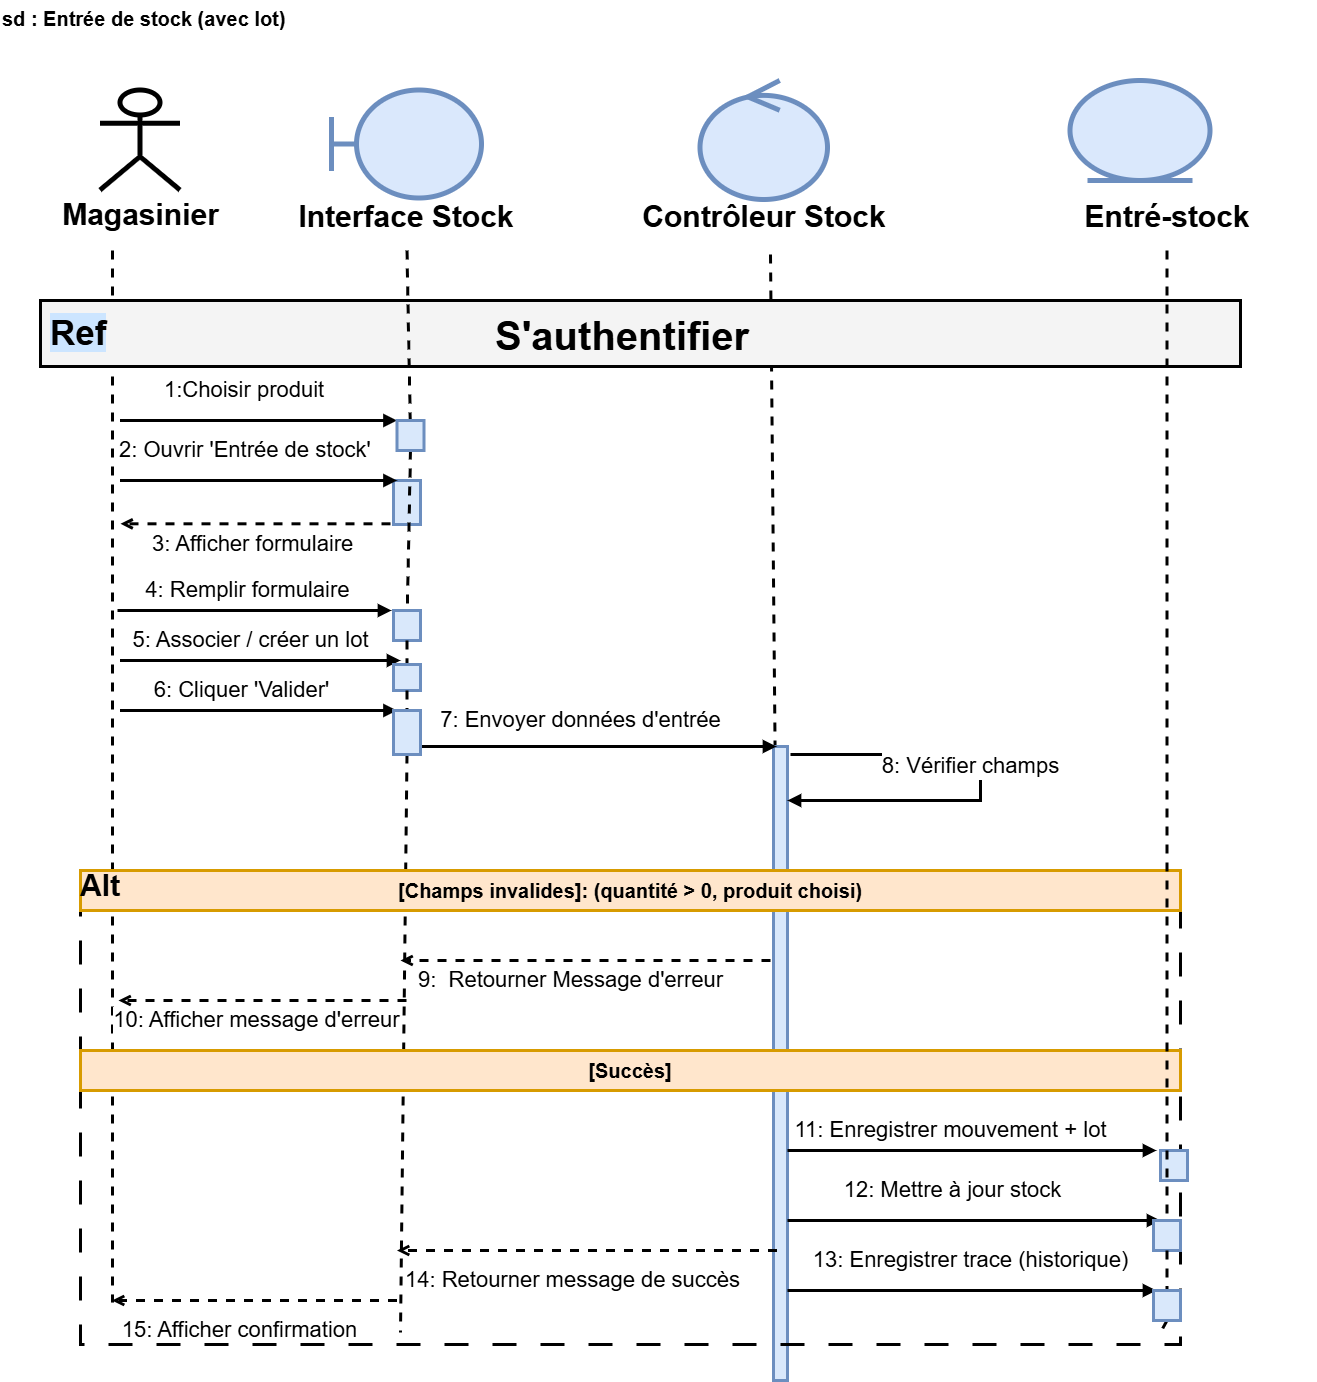

The diagram above was exported from draw.io. Its source (the exported page's mxGraphModel, read from the mxfile embedded in the PNG):
<mxGraphModel dx="2518" dy="3128" grid="1" gridSize="10" guides="1" tooltips="1" connect="1" arrows="1" fold="1" page="1" pageScale="1" pageWidth="900" pageHeight="1600" math="0" shadow="0">
  <root>
    <mxCell id="0" />
    <mxCell id="1" parent="0" />
    <mxCell id="2" parent="1" style="text;html=1;whiteSpace=wrap;strokeColor=none;fillColor=none;align=left;verticalAlign=top;fontStyle=1;fontSize=20;strokeWidth=3;" value="sd : Entrée de stock (avec lot)" vertex="1">
      <mxGeometry height="30" width="900" y="-250" as="geometry" />
    </mxCell>
    <mxCell id="3" parent="1" style="shape=umlActor;verticalLabelPosition=bottom;verticalAlign=top;html=1;outlineConnect=0;fontSize=22;fontStyle=1;strokeWidth=5;" value="&lt;font style=&quot;font-size: 30px;&quot;&gt;Magasinier&lt;/font&gt;" vertex="1">
      <mxGeometry height="100" width="80" x="100" y="-160" as="geometry" />
    </mxCell>
    <mxCell id="4" edge="1" parent="1" style="endArrow=none;dashed=1;html=1;rounded=0;strokeWidth=3;" value="">
      <mxGeometry relative="1" as="geometry">
        <mxPoint x="112" as="sourcePoint" />
        <mxPoint x="112" y="1052" as="targetPoint" />
      </mxGeometry>
    </mxCell>
    <mxCell id="8" parent="1" style="text;html=1;whiteSpace=wrap;strokeColor=none;fillColor=none;align=center;verticalAlign=top;fontStyle=1;fontSize=24;strokeWidth=3;" value="&lt;font style=&quot;font-size: 30px;&quot;&gt;Interface Stock&lt;/font&gt;" vertex="1">
      <mxGeometry height="58" width="300" x="256.5" y="-58" as="geometry" />
    </mxCell>
    <mxCell id="9" edge="1" parent="1" source="P_kCx9osKIJEENn3wTrp-50" style="endArrow=none;dashed=1;html=1;rounded=0;strokeWidth=3;exitX=0.5;exitY=1;exitDx=0;exitDy=0;" value="">
      <mxGeometry relative="1" as="geometry">
        <mxPoint x="400" y="188" as="sourcePoint" />
        <mxPoint x="400" y="1082" as="targetPoint" />
      </mxGeometry>
    </mxCell>
    <mxCell id="12" parent="1" style="text;html=1;whiteSpace=wrap;strokeColor=none;fillColor=none;align=center;verticalAlign=top;fontStyle=1;fontSize=24;strokeWidth=3;" value="&lt;font style=&quot;font-size: 30px;&quot;&gt;Contrôleur Stock&lt;/font&gt;" vertex="1">
      <mxGeometry height="58" width="300" x="613.75" y="-58" as="geometry" />
    </mxCell>
    <mxCell id="13" edge="1" parent="1" style="endArrow=none;dashed=1;html=1;rounded=0;strokeWidth=3;" value="">
      <mxGeometry relative="1" as="geometry">
        <mxPoint x="770" y="4" as="sourcePoint" />
        <mxPoint x="780" y="1082" as="targetPoint" />
      </mxGeometry>
    </mxCell>
    <mxCell id="15" parent="1" style="text;html=1;whiteSpace=wrap;strokeColor=none;fillColor=none;align=center;verticalAlign=top;fontStyle=1;fontSize=24;strokeWidth=3;" value="&lt;font style=&quot;font-size: 30px;&quot;&gt;Entré-stock&lt;/font&gt;&lt;div&gt;&lt;br&gt;&lt;/div&gt;" vertex="1">
      <mxGeometry height="58" width="300" x="1016.5" y="-58" as="geometry" />
    </mxCell>
    <mxCell id="16" edge="1" parent="1" source="P_kCx9osKIJEENn3wTrp-64" style="endArrow=none;dashed=1;html=1;rounded=0;strokeWidth=3;exitX=0.5;exitY=1;exitDx=0;exitDy=0;" value="">
      <mxGeometry relative="1" as="geometry">
        <mxPoint x="1160" y="188" as="sourcePoint" />
        <mxPoint x="1160" y="1082" as="targetPoint" />
      </mxGeometry>
    </mxCell>
    <mxCell id="17" parent="1" style="rounded=0;whiteSpace=wrap;html=1;fillColor=#f4f4f4;strokeColor=#000000;strokeWidth=3;fontSize=18;align=left;verticalAlign=top;spacingLeft=8;spacingTop=5;" value="&lt;font style=&quot;font-size: 35px;&quot;&gt;&lt;b style=&quot;background-color: rgb(204, 229, 255);&quot;&gt;Ref&lt;/b&gt;&lt;/font&gt;" vertex="1">
      <mxGeometry height="66" width="1200" x="40" y="50" as="geometry" />
    </mxCell>
    <mxCell id="18" parent="1" style="text;html=1;whiteSpace=wrap;strokeColor=none;fillColor=none;align=center;verticalAlign=middle;fontSize=22;fontStyle=1;strokeWidth=3;" value="&lt;font style=&quot;font-size: 40px;&quot;&gt;S'authentifier&lt;/font&gt;" vertex="1">
      <mxGeometry height="24" width="964" x="140" y="73" as="geometry" />
    </mxCell>
    <mxCell id="19" parent="1" style="rounded=0;whiteSpace=wrap;html=1;fillColor=#d9e8fb;strokeColor=#6c8ebf;strokeWidth=3;" value="" vertex="1">
      <mxGeometry height="44" width="27" x="393" y="230" as="geometry" />
    </mxCell>
    <mxCell id="20" edge="1" parent="1" style="endArrow=block;endFill=1;html=1;rounded=0;strokeWidth=3;fontSize=22;labelBackgroundColor=#ffffff;edgeStyle=orthogonalEdgeStyle;curved=0;" value="">
      <mxGeometry relative="1" x="-0.0325" y="24" as="geometry">
        <mxPoint as="offset" />
        <mxPoint x="119.5" y="230" as="sourcePoint" />
        <mxPoint x="396.5" y="230" as="targetPoint" />
      </mxGeometry>
    </mxCell>
    <mxCell id="21" edge="1" parent="1" style="endArrow=open;dashed=1;html=1;rounded=0;strokeWidth=3;fontSize=22;labelBackgroundColor=#ffffff;edgeStyle=orthogonalEdgeStyle;curved=0;" value="">
      <mxGeometry relative="1" x="0.1429" y="20" as="geometry">
        <mxPoint as="offset" />
        <mxPoint x="390" y="273.31" as="sourcePoint" />
        <mxPoint x="120" y="273.31" as="targetPoint" />
      </mxGeometry>
    </mxCell>
    <mxCell id="23" edge="1" parent="1" style="endArrow=block;endFill=1;html=1;rounded=0;strokeWidth=3;fontSize=22;labelBackgroundColor=#ffffff;edgeStyle=orthogonalEdgeStyle;curved=0;" value="4: Remplir formulaire&amp;nbsp;">
      <mxGeometry relative="1" x="-0.0328" y="20" as="geometry">
        <mxPoint as="offset" />
        <mxPoint x="117" y="360" as="sourcePoint" />
        <mxPoint x="391" y="360" as="targetPoint" />
      </mxGeometry>
    </mxCell>
    <mxCell id="25" edge="1" parent="1" style="endArrow=block;endFill=1;html=1;rounded=0;strokeWidth=3;fontSize=22;labelBackgroundColor=#ffffff;edgeStyle=orthogonalEdgeStyle;curved=0;" value="5: Associer / créer un lot">
      <mxGeometry relative="1" x="-0.0695" y="20" as="geometry">
        <mxPoint as="offset" />
        <mxPoint x="119.5" y="410" as="sourcePoint" />
        <mxPoint x="400" y="410" as="targetPoint" />
      </mxGeometry>
    </mxCell>
    <mxCell id="27" edge="1" parent="1" style="endArrow=block;endFill=1;html=1;rounded=0;strokeWidth=3;fontSize=22;labelBackgroundColor=#ffffff;edgeStyle=orthogonalEdgeStyle;curved=0;" value="6: Cliquer 'Valider'">
      <mxGeometry relative="1" x="-0.13" y="20" as="geometry">
        <mxPoint x="1" as="offset" />
        <mxPoint x="119.5" y="460" as="sourcePoint" />
        <mxPoint x="396.5" y="460" as="targetPoint" />
      </mxGeometry>
    </mxCell>
    <mxCell id="28" parent="1" style="rounded=0;whiteSpace=wrap;html=1;fillColor=#d9e8fb;strokeColor=#6c8ebf;strokeWidth=3;" value="" vertex="1">
      <mxGeometry height="634" width="14" x="773" y="496" as="geometry" />
    </mxCell>
    <mxCell id="29" edge="1" parent="1" style="endArrow=block;endFill=1;html=1;rounded=0;strokeWidth=3;fontSize=22;labelBackgroundColor=#ffffff;edgeStyle=orthogonalEdgeStyle;curved=0;" value="7: Envoyer données d'entrée">
      <mxGeometry relative="1" x="-0.0623" y="26" as="geometry">
        <mxPoint as="offset" />
        <mxPoint x="407" y="496" as="sourcePoint" />
        <mxPoint x="776" y="496" as="targetPoint" />
      </mxGeometry>
    </mxCell>
    <mxCell id="31" edge="1" parent="1" style="endArrow=block;endFill=1;html=1;rounded=0;strokeWidth=3;fontSize=22;labelBackgroundColor=#ffffff;edgeStyle=orthogonalEdgeStyle;curved=0;" value="8: Vérifier champs">
      <mxGeometry relative="1" x="-0.0519" y="-10" as="geometry">
        <mxPoint as="offset" />
        <Array as="points">
          <mxPoint x="980" y="504" />
          <mxPoint x="980" y="550" />
          <mxPoint x="787" y="550" />
        </Array>
        <mxPoint x="790" y="504" as="sourcePoint" />
        <mxPoint x="787" y="550" as="targetPoint" />
      </mxGeometry>
    </mxCell>
    <mxCell id="32" edge="1" parent="1" style="endArrow=open;dashed=1;html=1;rounded=0;strokeWidth=3;fontSize=22;labelBackgroundColor=#ffffff;edgeStyle=orthogonalEdgeStyle;curved=0;" value="9:&amp;nbsp; Retourner Message d'erreur">
      <mxGeometry relative="1" x="0.0811" y="20" as="geometry">
        <mxPoint as="offset" />
        <Array as="points">
          <mxPoint x="770" y="710" />
        </Array>
        <mxPoint x="770" y="710" as="sourcePoint" />
        <mxPoint x="400" y="710" as="targetPoint" />
      </mxGeometry>
    </mxCell>
    <mxCell id="33" edge="1" parent="1" style="endArrow=open;dashed=1;html=1;rounded=0;strokeWidth=3;fontSize=22;labelBackgroundColor=#ffffff;edgeStyle=orthogonalEdgeStyle;curved=0;" value="10: Afficher message d'erreur">
      <mxGeometry relative="1" x="0.0417" y="20" as="geometry">
        <mxPoint as="offset" />
        <mxPoint x="406" y="750" as="sourcePoint" />
        <mxPoint x="118" y="750" as="targetPoint" />
      </mxGeometry>
    </mxCell>
    <mxCell id="35" edge="1" parent="1" style="endArrow=block;endFill=1;html=1;rounded=0;strokeWidth=3;fontSize=22;labelBackgroundColor=#ffffff;edgeStyle=orthogonalEdgeStyle;curved=0;" value="11: Enregistrer mouvement + lot">
      <mxGeometry relative="1" x="-0.1192" y="20" as="geometry">
        <mxPoint as="offset" />
        <mxPoint x="787" y="900" as="sourcePoint" />
        <mxPoint x="1156" y="900" as="targetPoint" />
      </mxGeometry>
    </mxCell>
    <mxCell id="37" edge="1" parent="1" style="endArrow=block;endFill=1;html=1;rounded=0;strokeWidth=3;fontSize=22;labelBackgroundColor=#ffffff;edgeStyle=orthogonalEdgeStyle;curved=0;" value="12: Mettre à jour stock">
      <mxGeometry relative="1" x="-0.1165" y="30" as="geometry">
        <mxPoint as="offset" />
        <mxPoint x="787" y="970" as="sourcePoint" />
        <mxPoint x="1160" y="970" as="targetPoint" />
      </mxGeometry>
    </mxCell>
    <mxCell id="39" edge="1" parent="1" style="endArrow=block;endFill=1;html=1;rounded=0;strokeWidth=3;fontSize=22;labelBackgroundColor=#ffffff;edgeStyle=orthogonalEdgeStyle;curved=0;" value="13: Enregistrer trace (historique)">
      <mxGeometry relative="1" x="-0.0136" y="30" as="geometry">
        <mxPoint as="offset" />
        <mxPoint x="787" y="1040" as="sourcePoint" />
        <mxPoint x="1156" y="1040" as="targetPoint" />
      </mxGeometry>
    </mxCell>
    <mxCell id="40" edge="1" parent="1" style="endArrow=open;dashed=1;html=1;rounded=0;strokeWidth=3;fontSize=22;labelBackgroundColor=#ffffff;edgeStyle=orthogonalEdgeStyle;curved=0;" value="14: Retourner message de succès">
      <mxGeometry relative="1" x="0.0855" y="30" as="geometry">
        <mxPoint as="offset" />
        <mxPoint x="776.5" y="1000" as="sourcePoint" />
        <mxPoint x="396.5" y="1000" as="targetPoint" />
      </mxGeometry>
    </mxCell>
    <mxCell id="41" edge="1" parent="1" style="endArrow=open;dashed=1;html=1;rounded=0;strokeWidth=3;fontSize=22;labelBackgroundColor=#ffffff;edgeStyle=orthogonalEdgeStyle;curved=0;" value="15: Afficher confirmation">
      <mxGeometry relative="1" x="0.0965" y="30" as="geometry">
        <mxPoint as="offset" />
        <Array as="points">
          <mxPoint x="391.5" y="1050" />
          <mxPoint x="103.5" y="1050" />
        </Array>
        <mxPoint x="396.5" y="1050" as="sourcePoint" />
        <mxPoint x="111.5" y="1050" as="targetPoint" />
      </mxGeometry>
    </mxCell>
    <mxCell id="42" parent="1" style="shape=umlFrame;dashed=1;pointerEvents=0;dropTarget=0;strokeColor=#000000;height=20;width=30;fillColor=#ffffff;fillOpacity=0;fontColor=#333333;dashPattern=8 8;strokeWidth=3;" value="alt" vertex="1">
      <mxGeometry height="474" width="1100" x="80" y="620" as="geometry" />
    </mxCell>
    <mxCell id="43" parent="42" style="text;strokeColor=#d79b00;fillColor=#ffe6cc;align=center;verticalAlign=middle;whiteSpace=wrap;fontSize=20;fontStyle=1;strokeWidth=3;" value="[Champs invalides]: (quantité &gt; 0, produit choisi)" vertex="1">
      <mxGeometry height="40" width="1100" as="geometry" />
    </mxCell>
    <mxCell id="GSBbRo1O0NsY2dab3QE9-44" parent="1" style="shape=umlBoundary;whiteSpace=wrap;html=1;fillColor=#dae8fc;strokeColor=#6c8ebf;strokeWidth=5;" value="" vertex="1">
      <mxGeometry height="108" width="150" x="331.5" y="-160" as="geometry" />
    </mxCell>
    <mxCell id="GSBbRo1O0NsY2dab3QE9-45" parent="1" style="ellipse;shape=umlControl;whiteSpace=wrap;html=1;fillColor=#dae8fc;strokeColor=#6c8ebf;strokeWidth=5;" value="" vertex="1">
      <mxGeometry height="119" width="127.5" x="700" y="-169.5" as="geometry" />
    </mxCell>
    <mxCell id="GSBbRo1O0NsY2dab3QE9-46" parent="1" style="ellipse;shape=umlEntity;whiteSpace=wrap;html=1;fillColor=#dae8fc;strokeColor=#6c8ebf;strokeWidth=5;" value="" vertex="1">
      <mxGeometry height="100" width="140" x="1070" y="-169.5" as="geometry" />
    </mxCell>
    <mxCell id="4B0lGZKcEhYgBSflfHPW-48" parent="1" style="text;whiteSpace=wrap;html=1;" value="&lt;span style=&quot;color: rgb(0, 0, 0); font-family: Helvetica; font-size: 22px; font-style: normal; font-variant-ligatures: normal; font-variant-caps: normal; font-weight: 400; letter-spacing: normal; orphans: 2; text-align: center; text-indent: 0px; text-transform: none; widows: 2; word-spacing: 0px; -webkit-text-stroke-width: 0px; white-space: nowrap; background-color: rgb(255, 255, 255); text-decoration-thickness: initial; text-decoration-style: initial; text-decoration-color: initial; display: inline !important; float: none;&quot;&gt;2: Ouvrir 'Entrée de stock'&lt;/span&gt;" vertex="1">
      <mxGeometry height="40" width="290" x="117" y="180" as="geometry" />
    </mxCell>
    <mxCell id="4B0lGZKcEhYgBSflfHPW-49" parent="1" style="text;whiteSpace=wrap;html=1;" value="&lt;span style=&quot;color: rgb(0, 0, 0); font-family: Helvetica; font-size: 22px; font-style: normal; font-variant-ligatures: normal; font-variant-caps: normal; font-weight: 400; letter-spacing: normal; orphans: 2; text-align: center; text-indent: 0px; text-transform: none; widows: 2; word-spacing: 0px; -webkit-text-stroke-width: 0px; white-space: nowrap; background-color: rgb(255, 255, 255); text-decoration-thickness: initial; text-decoration-style: initial; text-decoration-color: initial; display: inline !important; float: none;&quot;&gt;3: Afficher formulaire&lt;/span&gt;" vertex="1">
      <mxGeometry height="36" width="227" x="150" y="274" as="geometry" />
    </mxCell>
    <mxCell id="4B0lGZKcEhYgBSflfHPW-51" edge="1" parent="1" source="4B0lGZKcEhYgBSflfHPW-53" style="endArrow=none;dashed=1;html=1;rounded=0;strokeWidth=3;exitX=0.5;exitY=1;exitDx=0;exitDy=0;" target="4B0lGZKcEhYgBSflfHPW-50" value="">
      <mxGeometry relative="1" as="geometry">
        <mxPoint x="410" y="68" as="sourcePoint" />
        <mxPoint x="400" y="1082" as="targetPoint" />
      </mxGeometry>
    </mxCell>
    <mxCell id="4B0lGZKcEhYgBSflfHPW-50" parent="1" style="rounded=0;whiteSpace=wrap;html=1;fillColor=#d9e8fb;strokeColor=#6c8ebf;strokeWidth=3;" value="" vertex="1">
      <mxGeometry height="30" width="27" x="393" y="360" as="geometry" />
    </mxCell>
    <mxCell id="4B0lGZKcEhYgBSflfHPW-52" edge="1" parent="1" style="endArrow=block;endFill=1;html=1;rounded=0;strokeWidth=3;fontSize=22;labelBackgroundColor=#ffffff;edgeStyle=orthogonalEdgeStyle;curved=0;" value="">
      <mxGeometry relative="1" x="-1" y="-311" as="geometry">
        <mxPoint x="-209" y="-81" as="offset" />
        <mxPoint x="119.5" y="170" as="sourcePoint" />
        <mxPoint x="396.5" y="170" as="targetPoint" />
      </mxGeometry>
    </mxCell>
    <mxCell id="4B0lGZKcEhYgBSflfHPW-54" edge="1" parent="1" source="8" style="endArrow=none;dashed=1;html=1;rounded=0;strokeWidth=3;exitX=0.5;exitY=1;exitDx=0;exitDy=0;" target="4B0lGZKcEhYgBSflfHPW-53" value="">
      <mxGeometry relative="1" as="geometry">
        <mxPoint x="410" y="68" as="sourcePoint" />
        <mxPoint x="407" y="340" as="targetPoint" />
      </mxGeometry>
    </mxCell>
    <mxCell id="4B0lGZKcEhYgBSflfHPW-53" parent="1" style="rounded=0;whiteSpace=wrap;html=1;fillColor=#d9e8fb;strokeColor=#6c8ebf;strokeWidth=3;" value="" vertex="1">
      <mxGeometry height="30" width="27" x="396.5" y="170" as="geometry" />
    </mxCell>
    <mxCell id="4B0lGZKcEhYgBSflfHPW-55" parent="1" style="text;html=1;whiteSpace=wrap;strokeColor=none;fillColor=none;align=center;verticalAlign=middle;rounded=0;" value="&lt;span style=&quot;color: rgba(0, 0, 0, 0); font-family: monospace; font-size: 0px; text-align: start; text-wrap-mode: nowrap;&quot;&gt;%3CmxGraphModel%3E%3Croot%3E%3CmxCell%20id%3D%220%22%2F%3E%3CmxCell%20id%3D%221%22%20parent%3D%220%22%2F%3E%3CmxCell%20id%3D%222%22%20parent%3D%221%22%20style%3D%22rounded%3D0%3BwhiteSpace%3Dwrap%3Bhtml%3D1%3BfillColor%3D%23d9e8fb%3BstrokeColor%3D%236c8ebf%3BstrokeWidth%3D3%3B%22%20value%3D%22%22%20vertex%3D%221%22%3E%3CmxGeometry%20height%3D%2244%22%20width%3D%2227%22%20x%3D%22393%22%20y%3D%22236%22%20as%3D%22geometry%22%2F%3E%3C%2FmxCell%3E%3C%2Froot%3E%3C%2FmxGraphModel%3E&lt;/span&gt;" vertex="1">
      <mxGeometry height="30" width="60" x="180" y="140" as="geometry" />
    </mxCell>
    <mxCell id="4B0lGZKcEhYgBSflfHPW-56" parent="1" style="text;whiteSpace=wrap;html=1;" value="&lt;span style=&quot;color: rgb(0, 0, 0); font-family: Helvetica; font-size: 22px; font-style: normal; font-variant-ligatures: normal; font-variant-caps: normal; font-weight: 400; letter-spacing: normal; orphans: 2; text-align: center; text-indent: 0px; text-transform: none; widows: 2; word-spacing: 0px; -webkit-text-stroke-width: 0px; white-space: nowrap; background-color: rgb(255, 255, 255); text-decoration-thickness: initial; text-decoration-style: initial; text-decoration-color: initial; display: inline !important; float: none;&quot;&gt;1:Choisir produit&lt;span&gt;&amp;nbsp;&lt;/span&gt;&lt;/span&gt;" vertex="1">
      <mxGeometry height="50" width="180" x="162" y="120" as="geometry" />
    </mxCell>
    <mxCell id="P_kCx9osKIJEENn3wTrp-48" edge="1" parent="1" source="4B0lGZKcEhYgBSflfHPW-50" style="endArrow=none;dashed=1;html=1;rounded=0;strokeWidth=3;exitX=0.5;exitY=1;exitDx=0;exitDy=0;" target="P_kCx9osKIJEENn3wTrp-47" value="">
      <mxGeometry relative="1" as="geometry">
        <mxPoint x="406" y="390" as="sourcePoint" />
        <mxPoint x="400" y="1082" as="targetPoint" />
      </mxGeometry>
    </mxCell>
    <mxCell id="P_kCx9osKIJEENn3wTrp-47" parent="1" style="rounded=0;whiteSpace=wrap;html=1;fillColor=#d9e8fb;strokeColor=#6c8ebf;strokeWidth=3;" value="" vertex="1">
      <mxGeometry height="26" width="27" x="393" y="414" as="geometry" />
    </mxCell>
    <mxCell id="P_kCx9osKIJEENn3wTrp-51" edge="1" parent="1" source="P_kCx9osKIJEENn3wTrp-47" style="endArrow=none;dashed=1;html=1;rounded=0;strokeWidth=3;exitX=0.5;exitY=1;exitDx=0;exitDy=0;" target="P_kCx9osKIJEENn3wTrp-50" value="">
      <mxGeometry relative="1" as="geometry">
        <mxPoint x="406" y="440" as="sourcePoint" />
        <mxPoint x="400" y="1082" as="targetPoint" />
      </mxGeometry>
    </mxCell>
    <mxCell id="P_kCx9osKIJEENn3wTrp-50" parent="1" style="rounded=0;whiteSpace=wrap;html=1;fillColor=#d9e8fb;strokeColor=#6c8ebf;strokeWidth=3;" value="" vertex="1">
      <mxGeometry height="44" width="27" x="393" y="460" as="geometry" />
    </mxCell>
    <mxCell id="P_kCx9osKIJEENn3wTrp-59" parent="1" style="text;html=1;whiteSpace=wrap;strokeColor=none;fillColor=none;align=center;verticalAlign=middle;rounded=0;" value="&lt;font style=&quot;font-size: 30px;&quot;&gt;&lt;b&gt;Alt&lt;/b&gt;&lt;/font&gt;" vertex="1">
      <mxGeometry height="30" width="60" x="70" y="620" as="geometry" />
    </mxCell>
    <mxCell id="P_kCx9osKIJEENn3wTrp-60" parent="1" style="text;strokeColor=#d79b00;fillColor=#ffe6cc;align=center;verticalAlign=middle;whiteSpace=wrap;fontSize=20;fontStyle=1;strokeWidth=3;" value="[Succès]" vertex="1">
      <mxGeometry height="40" width="1100" x="80" y="800" as="geometry" />
    </mxCell>
    <mxCell id="P_kCx9osKIJEENn3wTrp-61" parent="1" style="rounded=0;whiteSpace=wrap;html=1;fillColor=#d9e8fb;strokeColor=#6c8ebf;strokeWidth=3;" value="" vertex="1">
      <mxGeometry height="30" width="27" x="1160" y="900" as="geometry" />
    </mxCell>
    <mxCell id="P_kCx9osKIJEENn3wTrp-63" edge="1" parent="1" source="15" style="endArrow=none;dashed=1;html=1;rounded=0;strokeWidth=3;exitX=0.5;exitY=1;exitDx=0;exitDy=0;" target="P_kCx9osKIJEENn3wTrp-62" value="">
      <mxGeometry relative="1" as="geometry">
        <mxPoint x="1160" y="68" as="sourcePoint" />
        <mxPoint x="1160" y="1082" as="targetPoint" />
      </mxGeometry>
    </mxCell>
    <mxCell id="P_kCx9osKIJEENn3wTrp-62" parent="1" style="rounded=0;whiteSpace=wrap;html=1;fillColor=#d9e8fb;strokeColor=#6c8ebf;strokeWidth=3;" value="" vertex="1">
      <mxGeometry height="30" width="27" x="1153" y="970" as="geometry" />
    </mxCell>
    <mxCell id="P_kCx9osKIJEENn3wTrp-65" edge="1" parent="1" source="P_kCx9osKIJEENn3wTrp-62" style="endArrow=none;dashed=1;html=1;rounded=0;strokeWidth=3;exitX=0.5;exitY=1;exitDx=0;exitDy=0;" target="P_kCx9osKIJEENn3wTrp-64" value="">
      <mxGeometry relative="1" as="geometry">
        <mxPoint x="1167" y="1000" as="sourcePoint" />
        <mxPoint x="1160" y="1082" as="targetPoint" />
      </mxGeometry>
    </mxCell>
    <mxCell id="P_kCx9osKIJEENn3wTrp-64" parent="1" style="rounded=0;whiteSpace=wrap;html=1;fillColor=#d9e8fb;strokeColor=#6c8ebf;strokeWidth=3;" value="" vertex="1">
      <mxGeometry height="30" width="27" x="1153" y="1040" as="geometry" />
    </mxCell>
  </root>
</mxGraphModel>